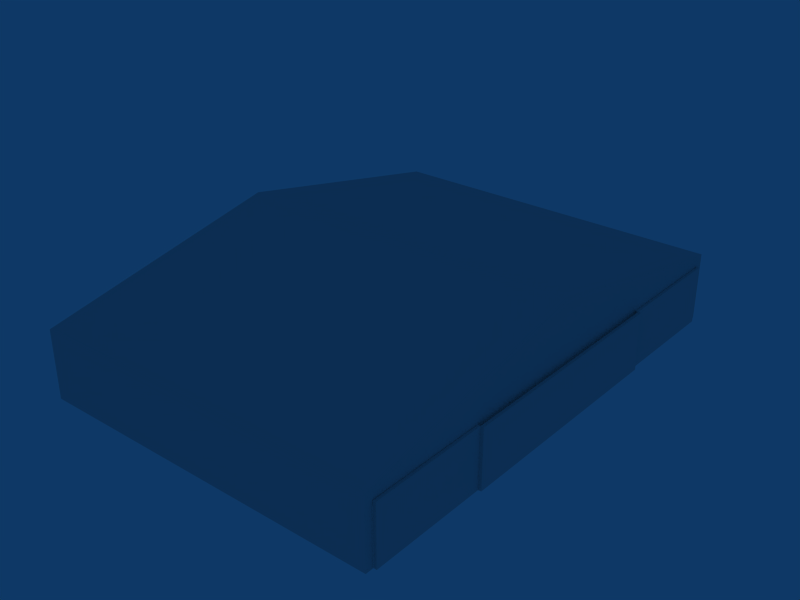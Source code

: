 # Source: ebfs_building_ref_052.blend  (saved by Blender 2.79.0; exported with 4.5.12 LTS)
import bpy
from mathutils import Matrix  # noqa: F401  (used for matrix-valued properties, if any)

bpy.ops.wm.read_factory_settings(use_empty=True)
scene = bpy.context.scene
scene.name = 'Scene'

# ---- collections
col_collection_1 = bpy.data.collections.new('Collection 1'); scene.collection.children.link(col_collection_1)

# ---- materials (node trees are filled in below, after node groups)
mat_material = bpy.data.materials.new('Material')
mat_material.alpha_threshold = 0.0
mat_material.roughness = 0.5

# ---- material node trees

# ---- world
world_world = bpy.data.worlds.new('World'); scene.world = world_world
world_world.color = (0.05656, 0.2208, 0.4)
world_world.use_sun_shadow = False
world_world.sun_shadow_jitter_overblur = 0.0
world_world.cycles.sampling_method = 'NONE'
world_world.cycles.sample_map_resolution = 256

# ---- meshes
me_cube_006 = bpy.data.meshes.new('Cube.006')
me_cube_006.from_pydata([(18.3, 24.17, 4.95), (18.3, 12.08, 4.95), (18.3, 24.17, -1.0), (18.3, 12.08, -1.0), (18.0, 12.08, -1.0), (18.0, 12.08, 4.95), (18.0, 24.17, -1.0), (18.0, 24.17, 4.95)], [], [(2, 0, 1, 3), (7, 0, 2, 6), (0, 7, 5, 1), (7, 6, 4, 5), (1, 5, 4, 3)])
_uv = me_cube_006.uv_layers.new(name='UVTex')
_uv.uv.foreach_set('vector', [0.2188, 0.4688, 0.2188, 0.2812, 0.03125, 0.2812, 0.03125, 0.4688, 0.2188, 0.4688, 0.2188, 0.2812, 0.03125, 0.2812, 0.03125, 0.4688, 0.03125, 0.2812, 0.03125, 0.4688, 0.2188, 0.4688, 0.2188, 0.2812, 0.03125, 0.2812, 0.03125, 0.4688, 0.2188, 0.4688, 0.2188, 0.2812, 0.03125, 0.2812, 0.03125, 0.4688, 0.2188, 0.4688, 0.2188, 0.2812])
me_cube_006.use_remesh_preserve_volume = False
me_cube_006.use_remesh_preserve_attributes = False
me_cube_006.use_mirror_vertex_groups = False
me_cube_006.update()
me_cube_005 = bpy.data.meshes.new('Cube.005')
me_cube_005.from_pydata([(18.3, 12.08, 4.95), (18.3, -2.1e-05, 4.95), (18.3, 12.08, -1.0), (18.3, 1.714e-05, -1.0), (18.0, 1.717e-05, -1.0), (18.0, 12.08, -1.0), (18.0, -2.098e-05, 4.95), (18.0, 12.08, 4.95)], [], [(2, 0, 1, 3), (0, 7, 6, 1), (7, 5, 4, 6), (0, 2, 5, 7), (1, 6, 4, 3)])
_uv = me_cube_005.uv_layers.new(name='UVTex')
_uv.uv.foreach_set('vector', [0.2188, 0.4688, 0.2188, 0.2812, 0.03125, 0.2812, 0.03125, 0.4688, 0.03125, 0.2812, 0.03125, 0.4688, 0.2188, 0.4688, 0.2188, 0.2812, 0.03125, 0.2812, 0.03125, 0.4688, 0.2188, 0.4688, 0.2188, 0.2812, 0.03125, 0.2812, 0.03125, 0.4688, 0.2188, 0.4688, 0.2188, 0.2812, 0.03125, 0.2812, 0.03125, 0.4688, 0.2188, 0.4688, 0.2188, 0.2812])
me_cube_005.use_remesh_preserve_volume = False
me_cube_005.use_remesh_preserve_attributes = False
me_cube_005.use_mirror_vertex_groups = False
me_cube_005.update()
me_cube_004 = bpy.data.meshes.new('Cube.004')
me_cube_004.from_pydata([(18.3, -2.1e-05, 4.95), (18.3, -12.08, 4.95), (18.3, 1.714e-05, -1.0), (18.3, -12.08, -1.0), (18.0, -12.08, -1.0), (18.0, 1.717e-05, -1.0), (18.0, -12.08, 4.95), (18.0, -2.098e-05, 4.95)], [], [(2, 0, 1, 3), (0, 7, 6, 1), (7, 5, 4, 6), (1, 6, 4, 3), (0, 2, 5, 7)])
_uv = me_cube_004.uv_layers.new(name='UVTex')
_uv.uv.foreach_set('vector', [0.2188, 0.4688, 0.2188, 0.2812, 0.03125, 0.2812, 0.03125, 0.4688, 0.03125, 0.2812, 0.03125, 0.4688, 0.2188, 0.4688, 0.2188, 0.2812, 0.03125, 0.2812, 0.03125, 0.4688, 0.2188, 0.4688, 0.2188, 0.2812, 0.03125, 0.2812, 0.03125, 0.4688, 0.2188, 0.4688, 0.2188, 0.2812, 0.03125, 0.2812, 0.03125, 0.4688, 0.2188, 0.4688, 0.2188, 0.2812])
me_cube_004.use_remesh_preserve_volume = False
me_cube_004.use_remesh_preserve_attributes = False
me_cube_004.use_mirror_vertex_groups = False
me_cube_004.update()
me_cube_003 = bpy.data.meshes.new('Cube.003')
me_cube_003.from_pydata([(18.0, -24.17, 4.95), (18.0, -24.17, -1.0), (18.0, -12.08, 4.95), (18.0, -12.08, -1.0), (18.3, -24.17, -1.0), (18.3, -12.08, -1.0), (18.3, -12.08, 4.95), (18.3, -24.17, 4.95)], [], [(1, 0, 2, 3), (0, 7, 6, 2), (7, 0, 1, 4), (5, 6, 7, 4), (2, 6, 5, 3)])
_uv = me_cube_003.uv_layers.new(name='UVTex')
_uv.uv.foreach_set('vector', [0.2188, 0.4688, 0.2188, 0.2812, 0.03125, 0.2812, 0.03125, 0.4688, 0.03125, 0.2812, 0.03125, 0.4688, 0.2188, 0.4688, 0.2188, 0.2812, 0.2188, 0.4688, 0.2188, 0.2812, 0.03125, 0.2812, 0.03125, 0.4688, 0.03125, 0.2812, 0.03125, 0.4688, 0.2188, 0.4688, 0.2188, 0.2812, 0.03125, 0.2812, 0.03125, 0.4688, 0.2188, 0.4688, 0.2188, 0.2812])
me_cube_003.use_remesh_preserve_volume = False
me_cube_003.use_remesh_preserve_attributes = False
me_cube_003.use_mirror_vertex_groups = False
me_cube_003.update()
me_cube_001 = bpy.data.meshes.new('Cube.001')
me_cube_001.from_pydata([(18.0, -25.0, 6.0), (18.0, 25.0, 6.0), (18.0, -25.0, -1.0), (18.0, 25.0, -1.0), (18.0, -24.17, 6.0), (18.0, 24.17, 6.0), (18.0, -24.17, -1.0), (18.0, 24.17, -1.0), (18.0, 25.0, 4.55), (18.0, -25.0, 4.55), (18.0, -24.17, 4.55), (18.0, 24.17, 4.55), (18.0, 25.0, -1.0), (18.0, -25.0, -1.0), (-18.0, -25.0, -1.0), (-18.0, 25.0, -1.0), (18.0, 25.0, 6.0), (18.0, -25.0, 6.0), (-18.0, -25.0, 6.0), (-18.0, 25.0, 6.0), (18.0, -1.335e-05, 11.0), (-18.0, 4.768e-06, 11.0)], [], [(6, 10, 9, 2), (0, 9, 10, 4), (11, 5, 4, 10), (3, 8, 11, 7), (8, 1, 5, 11), (13, 17, 18, 14), (14, 18, 19, 15), (16, 12, 15, 19), (16, 19, 21, 20), (19, 18, 21), (18, 17, 20, 21), (17, 16, 20)])
_uv = me_cube_001.uv_layers.new(name='UVTex')
_uv.uv.foreach_set('vector', [0.2812, 0.03125, 0.4688, 0.03125, 0.4688, 0.2188, 0.2812, 0.2188, 0.2812, 0.03125, 0.4688, 0.03125, 0.4688, 0.2188, 0.2812, 0.2188, 0.2812, 0.03125, 0.4688, 0.03125, 0.4688, 0.2188, 0.2812, 0.2188, 0.2812, 0.03125, 0.4688, 0.03125, 0.4688, 0.2188, 0.2812, 0.2188, 0.2812, 0.03125, 0.4688, 0.03125, 0.4688, 0.2188, 0.2812, 0.2188, 0.2812, 0.03125, 0.4688, 0.03125, 0.4688, 0.2188, 0.2812, 0.2188, 0.2812, 0.03125, 0.4688, 0.03125, 0.4688, 0.2188, 0.2812, 0.2188, 0.2812, 0.03125, 0.4688, 0.03125, 0.4688, 0.2188, 0.2812, 0.2188, 0.03125, 0.2812, 0.2188, 0.2812, 0.2188, 0.4688, 0.03125, 0.4688, 0.2812, 0.03125, 0.4688, 0.03125, 0.4688, 0.2188, 0.03125, 0.2812, 0.2188, 0.2812, 0.2188, 0.4688, 0.03125, 0.4688, 0.2812, 0.03125, 0.4688, 0.03125, 0.4688, 0.2188])
me_cube_001.materials.append(mat_material)
me_cube_001.use_remesh_preserve_volume = False
me_cube_001.use_remesh_preserve_attributes = False
me_cube_001.use_mirror_vertex_groups = False
me_cube_001.update()

# ---- objects
ob_doorr1 = bpy.data.objects.new('DoorR1', me_cube_006)
ob_doorr2 = bpy.data.objects.new('DoorR2', me_cube_005)
ob_doorl2 = bpy.data.objects.new('DoorL2', me_cube_004)
ob_doorl1 = bpy.data.objects.new('DoorL1', me_cube_003)
ob_cube = bpy.data.objects.new('Cube', me_cube_001)

# ---- transforms, parenting, visibility, modifiers, constraints
ob_doorr1.location = (0.01584, 0.0, 1.0)
ob_doorr1.lock_rotations_4d = False
ob_doorr1.empty_display_type = 'ARROWS'
ob_doorr1.lineart.crease_threshold = 0.0
ob_doorr2.location = (0.3158, 0.0, 1.0)
ob_doorr2.lock_rotations_4d = False
ob_doorr2.empty_display_type = 'ARROWS'
ob_doorr2.lineart.crease_threshold = 0.0
ob_doorl2.location = (0.3158, 0.0, 1.0)
ob_doorl2.lock_rotations_4d = False
ob_doorl2.empty_display_type = 'ARROWS'
ob_doorl2.lineart.crease_threshold = 0.0
ob_doorl1.location = (0.01584, 0.0, 1.0)
ob_doorl1.lock_rotations_4d = False
ob_doorl1.empty_display_type = 'ARROWS'
ob_doorl1.lineart.crease_threshold = 0.0
ob_cube.location = (0.0, 0.0, 1.0)
ob_cube.lock_rotations_4d = False
ob_cube.empty_display_type = 'ARROWS'
ob_cube.lineart.crease_threshold = 0.0

# ---- collection membership
col_collection_1.objects.link(ob_doorr1)
col_collection_1.objects.link(ob_doorr2)
col_collection_1.objects.link(ob_doorl2)
col_collection_1.objects.link(ob_doorl1)
col_collection_1.objects.link(ob_cube)

# ---- scene / render settings (as saved in the file)
scene.frame_start = 1; scene.frame_end = 250; scene.frame_set(1)
scene.render.engine = 'BLENDER_EEVEE_NEXT'
scene.render.image_settings.file_format = 'JPEG'
scene.render.image_settings.color_mode = 'RGB'
scene.render.image_settings.compression = 90
scene.render.resolution_x = 800
scene.render.resolution_y = 600
scene.render.pixel_aspect_x = 100.0
scene.render.pixel_aspect_y = 100.0
scene.render.fps = 25
scene.render.dither_intensity = 0.0
scene.render.use_compositing = False
scene.render.use_sequencer = False
scene.render.bake_margin = 2
scene.render.bake_bias = 0.0
scene.render.use_stamp_time = False
scene.render.use_stamp_date = False
scene.render.use_stamp_frame = False
scene.render.use_stamp_camera = False
scene.render.use_stamp_scene = False
scene.render.use_stamp_filename = False
scene.render.use_stamp_render_time = False
scene.render.stamp_font_size = 0
scene.cycles.use_denoising = False
scene.cycles.samples = 10
scene.cycles.sampling_pattern = 'TABULATED_SOBOL'
scene.cycles.light_sampling_threshold = 0.0
scene.cycles.use_adaptive_sampling = False
scene.cycles.use_light_tree = False
scene.cycles.blur_glossy = 0.0
scene.cycles.volume_bounces = 1
scene.cycles.pixel_filter_type = 'GAUSSIAN'
scene.cycles.sample_clamp_indirect = 0.0
scene.view_settings.view_transform = 'Raw'
bpy.context.view_layer.update()

# ---- added for rendering (the .blend has no active camera): camera
cam_auto = bpy.data.cameras.new('AutoCamera')
cam_auto.lens = 50.0
cam_auto.sensor_width = 36.0
cam_auto.clip_end = 1024.99
ob_auto_camera = bpy.data.objects.new('AutoCamera', cam_auto)
scene.collection.objects.link(ob_auto_camera)
ob_auto_camera.location = (58.7124, -70.0854, 52.7236)
ob_auto_camera.rotation_euler = (1.09748, -7.21219e-08, 0.694738)
scene.camera = ob_auto_camera
bpy.context.view_layer.update()
